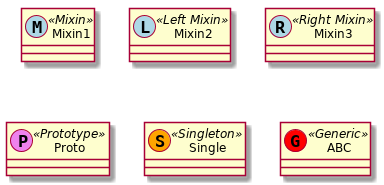

The diagram above was rendered by PlantUML. Its source (embedded in the PNG):
@startuml classes_stereotypes















class Mixin1 <<(M, lightblue) Mixin>>

class Mixin2 <<(L, lightblue) Left Mixin>>

class Mixin3 <<(R, lightblue) Right Mixin>>

class Proto <<(P, violet) Prototype>>

class Single <<(S, orange) Singleton>>

class ABC <<(G, red) Generic>>

@enduml